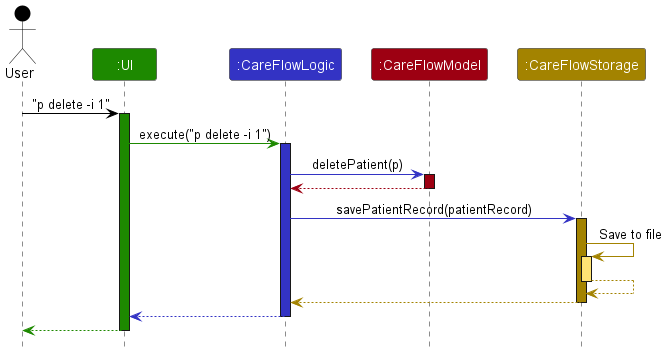

The diagram above was rendered by PlantUML. Its source (embedded in the PNG):
@startuml
!include style.puml

Actor User as user USER_COLOR
Participant ":UI" as ui UI_COLOR
Participant ":CareFlowLogic" as logic LOGIC_COLOR
Participant ":CareFlowModel" as model MODEL_COLOR
Participant ":CareFlowStorage" as storage STORAGE_COLOR

user -[USER_COLOR]> ui : "p delete -i 1"
activate ui UI_COLOR

ui -[UI_COLOR]> logic : execute("p delete -i 1")
activate logic LOGIC_COLOR

logic -[LOGIC_COLOR]> model : deletePatient(p)
activate model MODEL_COLOR

model -[MODEL_COLOR]-> logic
deactivate model

logic -[LOGIC_COLOR]> storage : savePatientRecord(patientRecord)
activate storage STORAGE_COLOR

storage -[STORAGE_COLOR]> storage : Save to file
activate storage STORAGE_COLOR_T1
storage --[STORAGE_COLOR]> storage
deactivate storage

storage --[STORAGE_COLOR]> logic
deactivate storage

logic --[LOGIC_COLOR]> ui
deactivate logic

ui--[UI_COLOR]> user
deactivate ui
@enduml